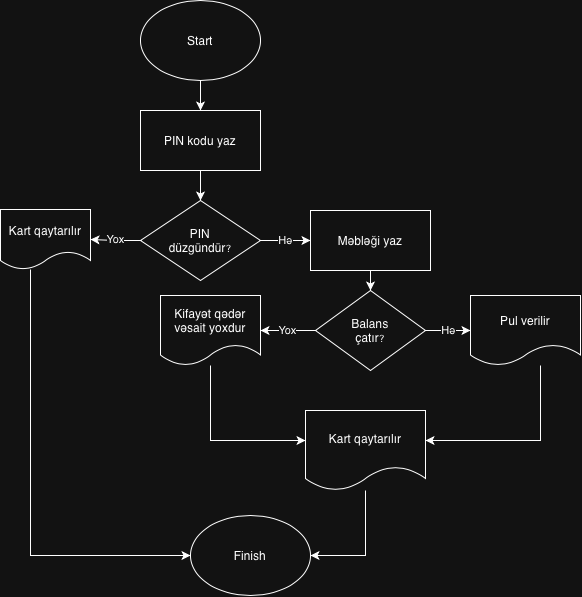

The diagram above was exported from draw.io. Its source (the exported page's mxGraphModel, read from the mxfile embedded in the PNG):
<mxGraphModel dx="727" dy="635" grid="1" gridSize="10" guides="1" tooltips="1" connect="1" arrows="1" fold="1" page="1" pageScale="1" pageWidth="827" pageHeight="1169" math="0" shadow="0">
  <root>
    <mxCell id="0" />
    <mxCell id="1" parent="0" />
    <mxCell id="KbgdXK6IDivhn3_CorUc-29" edge="1" parent="1" source="KbgdXK6IDivhn3_CorUc-2" style="edgeStyle=orthogonalEdgeStyle;rounded=0;orthogonalLoop=1;jettySize=auto;html=1;" target="KbgdXK6IDivhn3_CorUc-28" value="">
      <mxGeometry relative="1" as="geometry" />
    </mxCell>
    <mxCell id="KbgdXK6IDivhn3_CorUc-2" parent="1" style="ellipse;whiteSpace=wrap;html=1;shapeInside=1;" value="Start" vertex="1">
      <mxGeometry height="80" width="120" x="250" y="70" as="geometry" />
    </mxCell>
    <mxCell id="KbgdXK6IDivhn3_CorUc-31" edge="1" parent="1" source="KbgdXK6IDivhn3_CorUc-28" style="edgeStyle=orthogonalEdgeStyle;rounded=0;orthogonalLoop=1;jettySize=auto;html=1;" target="KbgdXK6IDivhn3_CorUc-30" value="">
      <mxGeometry relative="1" as="geometry" />
    </mxCell>
    <mxCell id="KbgdXK6IDivhn3_CorUc-28" parent="1" style="whiteSpace=wrap;html=1;" value="PIN kodu yaz" vertex="1">
      <mxGeometry height="60" width="120" x="250" y="180" as="geometry" />
    </mxCell>
    <mxCell id="KbgdXK6IDivhn3_CorUc-33" edge="1" parent="1" source="KbgdXK6IDivhn3_CorUc-30" style="edgeStyle=orthogonalEdgeStyle;rounded=0;orthogonalLoop=1;jettySize=auto;html=1;" target="KbgdXK6IDivhn3_CorUc-32" value="Yox">
      <mxGeometry relative="1" as="geometry" />
    </mxCell>
    <mxCell id="KbgdXK6IDivhn3_CorUc-35" edge="1" parent="1" source="KbgdXK6IDivhn3_CorUc-30" style="edgeStyle=orthogonalEdgeStyle;rounded=0;orthogonalLoop=1;jettySize=auto;html=1;" target="KbgdXK6IDivhn3_CorUc-34" value="Hə">
      <mxGeometry relative="1" as="geometry" />
    </mxCell>
    <mxCell id="KbgdXK6IDivhn3_CorUc-30" parent="1" style="rhombus;whiteSpace=wrap;html=1;shapeInside=1;" value="PIN düzgündür&lt;font size=&quot;1&quot;&gt;?&lt;/font&gt;" vertex="1">
      <mxGeometry height="80" width="120" x="250" y="270" as="geometry" />
    </mxCell>
    <mxCell id="KbgdXK6IDivhn3_CorUc-50" edge="1" parent="1" source="KbgdXK6IDivhn3_CorUc-32" style="edgeStyle=orthogonalEdgeStyle;rounded=0;orthogonalLoop=1;jettySize=auto;html=1;entryX=0;entryY=0.5;entryDx=0;entryDy=0;" target="KbgdXK6IDivhn3_CorUc-47">
      <mxGeometry relative="1" as="geometry">
        <Array as="points">
          <mxPoint x="140" y="625" />
        </Array>
      </mxGeometry>
    </mxCell>
    <mxCell id="KbgdXK6IDivhn3_CorUc-32" parent="1" style="shape=document;whiteSpace=wrap;html=1;boundedLbl=1;" value="Kart qaytarılır" vertex="1">
      <mxGeometry height="60" width="90" x="110" y="279" as="geometry" />
    </mxCell>
    <mxCell id="KbgdXK6IDivhn3_CorUc-37" edge="1" parent="1" source="KbgdXK6IDivhn3_CorUc-34" style="edgeStyle=orthogonalEdgeStyle;rounded=0;orthogonalLoop=1;jettySize=auto;html=1;" target="KbgdXK6IDivhn3_CorUc-36" value="">
      <mxGeometry relative="1" as="geometry" />
    </mxCell>
    <mxCell id="KbgdXK6IDivhn3_CorUc-34" parent="1" style="whiteSpace=wrap;html=1;" value="Məbləği yaz" vertex="1">
      <mxGeometry height="60" width="120" x="420" y="280" as="geometry" />
    </mxCell>
    <mxCell id="KbgdXK6IDivhn3_CorUc-39" edge="1" parent="1" source="KbgdXK6IDivhn3_CorUc-36" style="edgeStyle=orthogonalEdgeStyle;rounded=0;orthogonalLoop=1;jettySize=auto;html=1;" target="KbgdXK6IDivhn3_CorUc-38" value="Yox">
      <mxGeometry relative="1" as="geometry" />
    </mxCell>
    <mxCell id="KbgdXK6IDivhn3_CorUc-41" edge="1" parent="1" source="KbgdXK6IDivhn3_CorUc-36" style="edgeStyle=orthogonalEdgeStyle;rounded=0;orthogonalLoop=1;jettySize=auto;html=1;" target="KbgdXK6IDivhn3_CorUc-40" value="Hə">
      <mxGeometry relative="1" as="geometry" />
    </mxCell>
    <mxCell id="KbgdXK6IDivhn3_CorUc-36" parent="1" style="rhombus;whiteSpace=wrap;html=1;shapeInside=1;" value="Balans çatır&lt;font size=&quot;1&quot;&gt;?&lt;/font&gt;" vertex="1">
      <mxGeometry height="80" width="110" x="425" y="360" as="geometry" />
    </mxCell>
    <mxCell id="KbgdXK6IDivhn3_CorUc-46" edge="1" parent="1" source="KbgdXK6IDivhn3_CorUc-38" style="edgeStyle=orthogonalEdgeStyle;rounded=0;orthogonalLoop=1;jettySize=auto;html=1;" target="KbgdXK6IDivhn3_CorUc-42">
      <mxGeometry relative="1" as="geometry">
        <Array as="points">
          <mxPoint x="320" y="510" />
        </Array>
      </mxGeometry>
    </mxCell>
    <mxCell id="KbgdXK6IDivhn3_CorUc-38" parent="1" style="shape=document;whiteSpace=wrap;html=1;boundedLbl=1;" value="Kifayət qədər vəsait yoxdur" vertex="1">
      <mxGeometry height="70" width="100" x="270" y="365" as="geometry" />
    </mxCell>
    <mxCell id="KbgdXK6IDivhn3_CorUc-43" edge="1" parent="1" source="KbgdXK6IDivhn3_CorUc-40" style="edgeStyle=orthogonalEdgeStyle;rounded=0;orthogonalLoop=1;jettySize=auto;html=1;" target="KbgdXK6IDivhn3_CorUc-42" value="">
      <mxGeometry relative="1" as="geometry">
        <Array as="points">
          <mxPoint x="650" y="510" />
        </Array>
      </mxGeometry>
    </mxCell>
    <mxCell id="KbgdXK6IDivhn3_CorUc-40" parent="1" style="shape=document;whiteSpace=wrap;html=1;boundedLbl=1;" value="Pul verilir" vertex="1">
      <mxGeometry height="70" width="110" x="580" y="365" as="geometry" />
    </mxCell>
    <mxCell id="KbgdXK6IDivhn3_CorUc-49" edge="1" parent="1" source="KbgdXK6IDivhn3_CorUc-42" style="edgeStyle=orthogonalEdgeStyle;rounded=0;orthogonalLoop=1;jettySize=auto;html=1;entryX=1;entryY=0.5;entryDx=0;entryDy=0;" target="KbgdXK6IDivhn3_CorUc-47">
      <mxGeometry relative="1" as="geometry" />
    </mxCell>
    <mxCell id="KbgdXK6IDivhn3_CorUc-42" parent="1" style="shape=document;whiteSpace=wrap;html=1;boundedLbl=1;" value="Kart qaytarılır" vertex="1">
      <mxGeometry height="80" width="120" x="415" y="480" as="geometry" />
    </mxCell>
    <mxCell id="KbgdXK6IDivhn3_CorUc-47" parent="1" style="ellipse;whiteSpace=wrap;html=1;shapeInside=1;" value="Finish" vertex="1">
      <mxGeometry height="80" width="120" x="300" y="585" as="geometry" />
    </mxCell>
  </root>
</mxGraphModel>